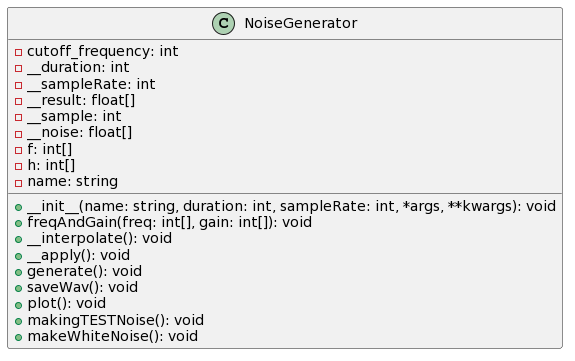

The diagram above was rendered by PlantUML. Its source (embedded in the PNG):
@startuml
class NoiseGenerator {
    - cutoff_frequency: int
    - __duration: int
    - __sampleRate: int
    - __result: float[]
    - __sample: int
    - __noise: float[]
    - f: int[]
    - h: int[]
    - name: string

    + __init__(name: string, duration: int, sampleRate: int, *args, **kwargs): void
    + freqAndGain(freq: int[], gain: int[]): void
    + __interpolate(): void
    + __apply(): void
    + generate(): void
    + saveWav(): void
    + plot(): void
    + makingTESTNoise(): void
    + makeWhiteNoise(): void
}
@enduml